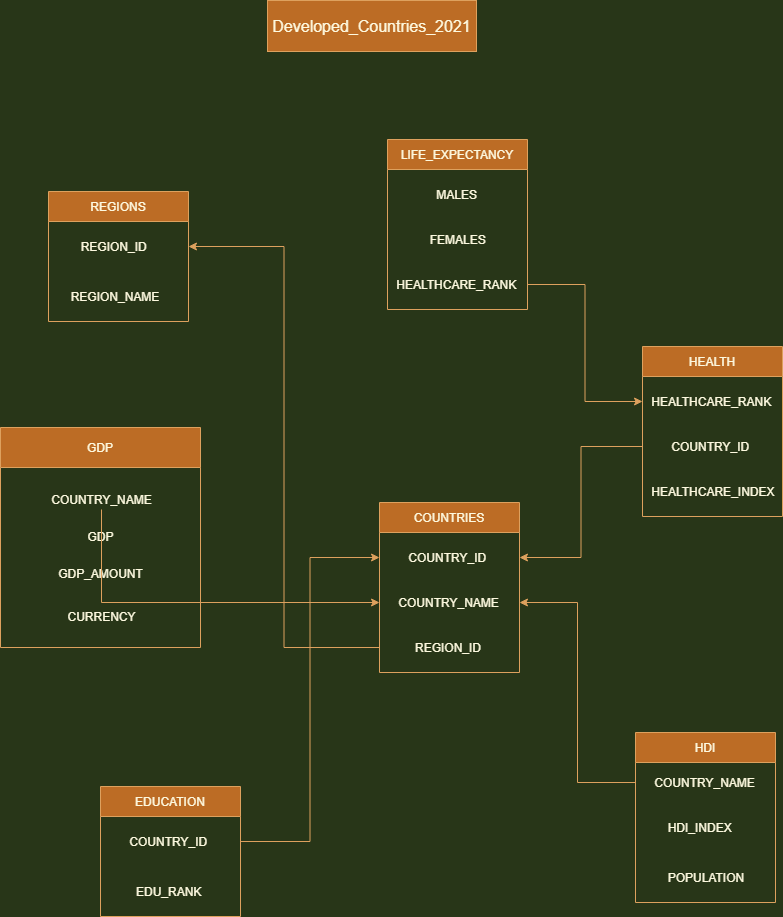

The diagram above was exported from draw.io. Its source (the exported page's mxGraphModel, read from the mxfile embedded in the PNG):
<mxGraphModel dx="868" dy="527" grid="0" gridSize="10" guides="1" tooltips="1" connect="1" arrows="1" fold="1" page="1" pageScale="1" pageWidth="850" pageHeight="1100" background="#283618" math="0" shadow="0">
  <root>
    <mxCell id="0" />
    <mxCell id="1" parent="0" />
    <mxCell id="vbvZEQf3CrWdhARjIBnW-3" value="&lt;font size=&quot;3&quot;&gt;Developed_Countries_2021&lt;/font&gt;" style="whiteSpace=wrap;html=1;align=center;rounded=0;fillColor=#BC6C25;strokeColor=#DDA15E;fontColor=#FEFAE0;" parent="1" vertex="1">
      <mxGeometry x="308" y="64" width="209" height="51" as="geometry" />
    </mxCell>
    <mxCell id="TemNAzsLskJlnUCk0uqZ-17" value="REGIONS" style="swimlane;fontStyle=0;childLayout=stackLayout;horizontal=1;startSize=30;horizontalStack=0;resizeParent=1;resizeParentMax=0;resizeLast=0;collapsible=1;marginBottom=0;rounded=0;fillColor=#BC6C25;strokeColor=#DDA15E;fontColor=#FEFAE0;" parent="1" vertex="1">
      <mxGeometry x="89" y="255" width="140" height="130" as="geometry" />
    </mxCell>
    <mxCell id="TemNAzsLskJlnUCk0uqZ-18" value="        REGION_ID" style="text;strokeColor=none;fillColor=none;align=left;verticalAlign=middle;spacingLeft=4;spacingRight=4;overflow=hidden;points=[[0,0.5],[1,0.5]];portConstraint=eastwest;rotatable=0;rounded=0;fontColor=#FEFAE0;" parent="TemNAzsLskJlnUCk0uqZ-17" vertex="1">
      <mxGeometry y="30" width="140" height="50" as="geometry" />
    </mxCell>
    <mxCell id="TemNAzsLskJlnUCk0uqZ-19" value="     REGION_NAME" style="text;strokeColor=none;fillColor=none;align=left;verticalAlign=middle;spacingLeft=4;spacingRight=4;overflow=hidden;points=[[0,0.5],[1,0.5]];portConstraint=eastwest;rotatable=0;rounded=0;fontColor=#FEFAE0;" parent="TemNAzsLskJlnUCk0uqZ-17" vertex="1">
      <mxGeometry y="80" width="140" height="50" as="geometry" />
    </mxCell>
    <mxCell id="TemNAzsLskJlnUCk0uqZ-21" value="COUNTRIES" style="swimlane;fontStyle=0;childLayout=stackLayout;horizontal=1;startSize=30;horizontalStack=0;resizeParent=1;resizeParentMax=0;resizeLast=0;collapsible=1;marginBottom=0;rounded=0;fillColor=#BC6C25;strokeColor=#DDA15E;fontColor=#FEFAE0;" parent="1" vertex="1">
      <mxGeometry x="420" y="566" width="140" height="170" as="geometry" />
    </mxCell>
    <mxCell id="TemNAzsLskJlnUCk0uqZ-22" value="       COUNTRY_ID" style="text;strokeColor=none;fillColor=none;align=left;verticalAlign=middle;spacingLeft=4;spacingRight=4;overflow=hidden;points=[[0,0.5],[1,0.5]];portConstraint=eastwest;rotatable=0;rounded=0;fontColor=#FEFAE0;" parent="TemNAzsLskJlnUCk0uqZ-21" vertex="1">
      <mxGeometry y="30" width="140" height="50" as="geometry" />
    </mxCell>
    <mxCell id="TemNAzsLskJlnUCk0uqZ-23" value="    COUNTRY_NAME" style="text;strokeColor=none;fillColor=none;align=left;verticalAlign=middle;spacingLeft=4;spacingRight=4;overflow=hidden;points=[[0,0.5],[1,0.5]];portConstraint=eastwest;rotatable=0;rounded=0;fontColor=#FEFAE0;" parent="TemNAzsLskJlnUCk0uqZ-21" vertex="1">
      <mxGeometry y="80" width="140" height="40" as="geometry" />
    </mxCell>
    <mxCell id="TemNAzsLskJlnUCk0uqZ-24" value="         REGION_ID" style="text;strokeColor=none;fillColor=none;align=left;verticalAlign=middle;spacingLeft=4;spacingRight=4;overflow=hidden;points=[[0,0.5],[1,0.5]];portConstraint=eastwest;rotatable=0;rounded=0;fontColor=#FEFAE0;" parent="TemNAzsLskJlnUCk0uqZ-21" vertex="1">
      <mxGeometry y="120" width="140" height="50" as="geometry" />
    </mxCell>
    <mxCell id="TemNAzsLskJlnUCk0uqZ-69" value="GDP" style="swimlane;startSize=40;fontStyle=0;align=center;rounded=0;fillColor=#BC6C25;strokeColor=#DDA15E;fontColor=#FEFAE0;" parent="1" vertex="1">
      <mxGeometry x="41" y="491" width="200" height="220" as="geometry" />
    </mxCell>
    <mxCell id="TemNAzsLskJlnUCk0uqZ-72" value="COUNTRY_NAME" style="text;html=1;align=center;verticalAlign=middle;resizable=0;points=[];autosize=1;strokeColor=none;fillColor=none;rounded=0;fontColor=#FEFAE0;" parent="TemNAzsLskJlnUCk0uqZ-69" vertex="1">
      <mxGeometry x="46" y="64" width="110" height="18" as="geometry" />
    </mxCell>
    <mxCell id="TemNAzsLskJlnUCk0uqZ-76" value="CURRENCY" style="text;html=1;align=center;verticalAlign=middle;resizable=0;points=[];autosize=1;strokeColor=none;fillColor=none;rounded=0;fontColor=#FEFAE0;" parent="TemNAzsLskJlnUCk0uqZ-69" vertex="1">
      <mxGeometry x="62" y="181" width="78" height="18" as="geometry" />
    </mxCell>
    <mxCell id="TemNAzsLskJlnUCk0uqZ-73" value="GDP" style="text;html=1;align=center;verticalAlign=middle;resizable=0;points=[];autosize=1;strokeColor=none;fillColor=none;rounded=0;fontColor=#FEFAE0;" parent="TemNAzsLskJlnUCk0uqZ-69" vertex="1">
      <mxGeometry x="82" y="101" width="36" height="18" as="geometry" />
    </mxCell>
    <mxCell id="TemNAzsLskJlnUCk0uqZ-75" value="GDP_AMOUNT" style="text;html=1;align=center;verticalAlign=middle;resizable=0;points=[];autosize=1;strokeColor=none;fillColor=none;rounded=0;fontColor=#FEFAE0;" parent="TemNAzsLskJlnUCk0uqZ-69" vertex="1">
      <mxGeometry x="52.5" y="138" width="95" height="18" as="geometry" />
    </mxCell>
    <mxCell id="BC7kx_-vn9UeNlFCIEQv-7" value="HDI" style="swimlane;fontStyle=0;childLayout=stackLayout;horizontal=1;startSize=30;horizontalStack=0;resizeParent=1;resizeParentMax=0;resizeLast=0;collapsible=1;marginBottom=0;rounded=0;fillColor=#BC6C25;strokeColor=#DDA15E;fontColor=#FEFAE0;" parent="1" vertex="1">
      <mxGeometry x="676" y="796" width="140" height="170" as="geometry" />
    </mxCell>
    <mxCell id="BC7kx_-vn9UeNlFCIEQv-9" value="    COUNTRY_NAME" style="text;strokeColor=none;fillColor=none;align=left;verticalAlign=middle;spacingLeft=4;spacingRight=4;overflow=hidden;points=[[0,0.5],[1,0.5]];portConstraint=eastwest;rotatable=0;rounded=0;fontColor=#FEFAE0;" parent="BC7kx_-vn9UeNlFCIEQv-7" vertex="1">
      <mxGeometry y="30" width="140" height="40" as="geometry" />
    </mxCell>
    <mxCell id="BC7kx_-vn9UeNlFCIEQv-8" value="        HDI_INDEX" style="text;strokeColor=none;fillColor=none;align=left;verticalAlign=middle;spacingLeft=4;spacingRight=4;overflow=hidden;points=[[0,0.5],[1,0.5]];portConstraint=eastwest;rotatable=0;rounded=0;fontColor=#FEFAE0;" parent="BC7kx_-vn9UeNlFCIEQv-7" vertex="1">
      <mxGeometry y="70" width="140" height="50" as="geometry" />
    </mxCell>
    <mxCell id="BC7kx_-vn9UeNlFCIEQv-10" value="        POPULATION" style="text;strokeColor=none;fillColor=none;align=left;verticalAlign=middle;spacingLeft=4;spacingRight=4;overflow=hidden;points=[[0,0.5],[1,0.5]];portConstraint=eastwest;rotatable=0;rounded=0;fontColor=#FEFAE0;" parent="BC7kx_-vn9UeNlFCIEQv-7" vertex="1">
      <mxGeometry y="120" width="140" height="50" as="geometry" />
    </mxCell>
    <mxCell id="BC7kx_-vn9UeNlFCIEQv-11" value="HEALTH" style="swimlane;fontStyle=0;childLayout=stackLayout;horizontal=1;startSize=30;horizontalStack=0;resizeParent=1;resizeParentMax=0;resizeLast=0;collapsible=1;marginBottom=0;rounded=0;arcSize=0;fillColor=#BC6C25;strokeColor=#DDA15E;fontColor=#FEFAE0;" parent="1" vertex="1">
      <mxGeometry x="683" y="410" width="140" height="170" as="geometry" />
    </mxCell>
    <mxCell id="BC7kx_-vn9UeNlFCIEQv-12" value=" HEALTHCARE_RANK" style="text;strokeColor=none;fillColor=none;align=left;verticalAlign=middle;spacingLeft=4;spacingRight=4;overflow=hidden;points=[[0,0.5],[1,0.5]];portConstraint=eastwest;rotatable=0;rounded=0;fontColor=#FEFAE0;" parent="BC7kx_-vn9UeNlFCIEQv-11" vertex="1">
      <mxGeometry y="30" width="140" height="50" as="geometry" />
    </mxCell>
    <mxCell id="BC7kx_-vn9UeNlFCIEQv-13" value="       COUNTRY_ID" style="text;strokeColor=none;fillColor=none;align=left;verticalAlign=middle;spacingLeft=4;spacingRight=4;overflow=hidden;points=[[0,0.5],[1,0.5]];portConstraint=eastwest;rotatable=0;rounded=0;fontColor=#FEFAE0;" parent="BC7kx_-vn9UeNlFCIEQv-11" vertex="1">
      <mxGeometry y="80" width="140" height="40" as="geometry" />
    </mxCell>
    <mxCell id="BC7kx_-vn9UeNlFCIEQv-14" value=" HEALTHCARE_INDEX" style="text;strokeColor=none;fillColor=none;align=left;verticalAlign=middle;spacingLeft=4;spacingRight=4;overflow=hidden;points=[[0,0.5],[1,0.5]];portConstraint=eastwest;rotatable=0;rounded=0;fontColor=#FEFAE0;" parent="BC7kx_-vn9UeNlFCIEQv-11" vertex="1">
      <mxGeometry y="120" width="140" height="50" as="geometry" />
    </mxCell>
    <mxCell id="BC7kx_-vn9UeNlFCIEQv-15" value="LIFE_EXPECTANCY" style="swimlane;fontStyle=0;childLayout=stackLayout;horizontal=1;startSize=30;horizontalStack=0;resizeParent=1;resizeParentMax=0;resizeLast=0;collapsible=1;marginBottom=0;rounded=0;fillColor=#BC6C25;strokeColor=#DDA15E;fontColor=#FEFAE0;" parent="1" vertex="1">
      <mxGeometry x="428" y="203" width="140" height="170" as="geometry" />
    </mxCell>
    <mxCell id="BC7kx_-vn9UeNlFCIEQv-16" value="             MALES" style="text;strokeColor=none;fillColor=none;align=left;verticalAlign=middle;spacingLeft=4;spacingRight=4;overflow=hidden;points=[[0,0.5],[1,0.5]];portConstraint=eastwest;rotatable=0;rounded=0;fontColor=#FEFAE0;" parent="BC7kx_-vn9UeNlFCIEQv-15" vertex="1">
      <mxGeometry y="30" width="140" height="50" as="geometry" />
    </mxCell>
    <mxCell id="BC7kx_-vn9UeNlFCIEQv-17" value="           FEMALES" style="text;strokeColor=none;fillColor=none;align=left;verticalAlign=middle;spacingLeft=4;spacingRight=4;overflow=hidden;points=[[0,0.5],[1,0.5]];portConstraint=eastwest;rotatable=0;rounded=0;fontColor=#FEFAE0;" parent="BC7kx_-vn9UeNlFCIEQv-15" vertex="1">
      <mxGeometry y="80" width="140" height="40" as="geometry" />
    </mxCell>
    <mxCell id="BC7kx_-vn9UeNlFCIEQv-18" value=" HEALTHCARE_RANK" style="text;strokeColor=none;fillColor=none;align=left;verticalAlign=middle;spacingLeft=4;spacingRight=4;overflow=hidden;points=[[0,0.5],[1,0.5]];portConstraint=eastwest;rotatable=0;rounded=0;fontColor=#FEFAE0;" parent="BC7kx_-vn9UeNlFCIEQv-15" vertex="1">
      <mxGeometry y="120" width="140" height="50" as="geometry" />
    </mxCell>
    <mxCell id="BC7kx_-vn9UeNlFCIEQv-19" value="EDUCATION" style="swimlane;fontStyle=0;childLayout=stackLayout;horizontal=1;startSize=30;horizontalStack=0;resizeParent=1;resizeParentMax=0;resizeLast=0;collapsible=1;marginBottom=0;rounded=0;fillColor=#BC6C25;strokeColor=#DDA15E;fontColor=#FEFAE0;" parent="1" vertex="1">
      <mxGeometry x="141" y="850" width="140" height="130" as="geometry" />
    </mxCell>
    <mxCell id="BC7kx_-vn9UeNlFCIEQv-20" value="       COUNTRY_ID" style="text;strokeColor=none;fillColor=none;align=left;verticalAlign=middle;spacingLeft=4;spacingRight=4;overflow=hidden;points=[[0,0.5],[1,0.5]];portConstraint=eastwest;rotatable=0;rounded=0;fontColor=#FEFAE0;" parent="BC7kx_-vn9UeNlFCIEQv-19" vertex="1">
      <mxGeometry y="30" width="140" height="50" as="geometry" />
    </mxCell>
    <mxCell id="BC7kx_-vn9UeNlFCIEQv-21" value="         EDU_RANK" style="text;strokeColor=none;fillColor=none;align=left;verticalAlign=middle;spacingLeft=4;spacingRight=4;overflow=hidden;points=[[0,0.5],[1,0.5]];portConstraint=eastwest;rotatable=0;rounded=0;fontColor=#FEFAE0;" parent="BC7kx_-vn9UeNlFCIEQv-19" vertex="1">
      <mxGeometry y="80" width="140" height="50" as="geometry" />
    </mxCell>
    <mxCell id="TRI1x59ZPh6iumBGnDo1-10" style="edgeStyle=orthogonalEdgeStyle;rounded=0;orthogonalLoop=1;jettySize=auto;html=1;exitX=0;exitY=0.5;exitDx=0;exitDy=0;entryX=1;entryY=0.5;entryDx=0;entryDy=0;labelBackgroundColor=#283618;strokeColor=#DDA15E;fontColor=#FEFAE0;" parent="1" source="TemNAzsLskJlnUCk0uqZ-24" target="TemNAzsLskJlnUCk0uqZ-18" edge="1">
      <mxGeometry relative="1" as="geometry" />
    </mxCell>
    <mxCell id="TRI1x59ZPh6iumBGnDo1-11" style="edgeStyle=orthogonalEdgeStyle;rounded=0;orthogonalLoop=1;jettySize=auto;html=1;exitX=1;exitY=0.5;exitDx=0;exitDy=0;entryX=0;entryY=0.5;entryDx=0;entryDy=0;labelBackgroundColor=#283618;strokeColor=#DDA15E;fontColor=#FEFAE0;" parent="1" source="BC7kx_-vn9UeNlFCIEQv-20" target="TemNAzsLskJlnUCk0uqZ-22" edge="1">
      <mxGeometry relative="1" as="geometry" />
    </mxCell>
    <mxCell id="TRI1x59ZPh6iumBGnDo1-12" style="edgeStyle=orthogonalEdgeStyle;rounded=0;orthogonalLoop=1;jettySize=auto;html=1;exitX=0;exitY=0.5;exitDx=0;exitDy=0;entryX=1;entryY=0.5;entryDx=0;entryDy=0;labelBackgroundColor=#283618;strokeColor=#DDA15E;fontColor=#FEFAE0;" parent="1" source="BC7kx_-vn9UeNlFCIEQv-9" target="TemNAzsLskJlnUCk0uqZ-23" edge="1">
      <mxGeometry relative="1" as="geometry" />
    </mxCell>
    <mxCell id="TRI1x59ZPh6iumBGnDo1-18" style="edgeStyle=orthogonalEdgeStyle;rounded=0;orthogonalLoop=1;jettySize=auto;html=1;exitX=0;exitY=0.5;exitDx=0;exitDy=0;labelBackgroundColor=#283618;strokeColor=#DDA15E;fontColor=#FEFAE0;" parent="1" source="BC7kx_-vn9UeNlFCIEQv-13" target="TemNAzsLskJlnUCk0uqZ-22" edge="1">
      <mxGeometry relative="1" as="geometry" />
    </mxCell>
    <mxCell id="TRI1x59ZPh6iumBGnDo1-19" style="edgeStyle=orthogonalEdgeStyle;rounded=0;orthogonalLoop=1;jettySize=auto;html=1;entryX=0;entryY=0.5;entryDx=0;entryDy=0;labelBackgroundColor=#283618;strokeColor=#DDA15E;fontColor=#FEFAE0;" parent="1" source="TemNAzsLskJlnUCk0uqZ-72" target="TemNAzsLskJlnUCk0uqZ-23" edge="1">
      <mxGeometry relative="1" as="geometry" />
    </mxCell>
    <mxCell id="De55FYerIH71_hKkNL2t-1" style="edgeStyle=orthogonalEdgeStyle;rounded=0;orthogonalLoop=1;jettySize=auto;html=1;exitX=1;exitY=0.5;exitDx=0;exitDy=0;entryX=0;entryY=0.5;entryDx=0;entryDy=0;labelBackgroundColor=#283618;strokeColor=#DDA15E;fontColor=#FEFAE0;" parent="1" source="BC7kx_-vn9UeNlFCIEQv-18" target="BC7kx_-vn9UeNlFCIEQv-12" edge="1">
      <mxGeometry relative="1" as="geometry" />
    </mxCell>
  </root>
</mxGraphModel>